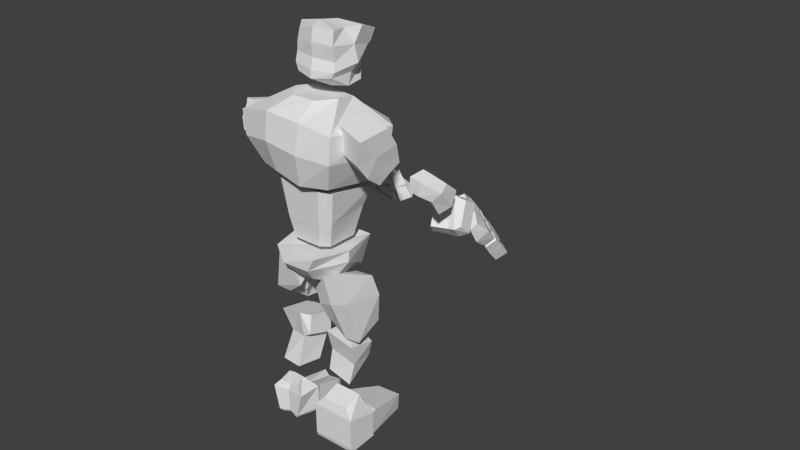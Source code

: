 # Source: Golem_Original_V4.blend  (saved by Blender 2.74.0; exported with 4.5.12 LTS)
import bpy
from mathutils import Matrix  # noqa: F401  (used for matrix-valued properties, if any)

bpy.ops.wm.read_factory_settings(use_empty=True)
scene = bpy.context.scene
scene.name = 'Scene'

# ---- collections
col_collection_1 = bpy.data.collections.new('Collection 1'); scene.collection.children.link(col_collection_1)
col_collection_2 = bpy.data.collections.new('Collection 2'); scene.collection.children.link(col_collection_2)

# ---- materials (node trees are filled in below, after node groups)
mat_pele_golem = bpy.data.materials.new('Pele-golem')
mat_pele_golem.alpha_threshold = 0.0
mat_pele_golem.use_transparent_shadow = False
mat_pele_golem.roughness = 0.5
mat_pele_golem.specular_intensity = 0.0

# ---- material node trees

# ---- world
world_world = bpy.data.worlds.new('World'); scene.world = world_world
world_world.color = (0.05088, 0.05088, 0.05088)
world_world.use_sun_shadow = False
world_world.sun_shadow_jitter_overblur = 0.0
world_world.cycles.sampling_method = 'MANUAL'
world_world.cycles.sample_map_resolution = 256

# ---- meshes
me_cube_001 = bpy.data.meshes.new('Cube.001')
me_cube_001.from_pydata([(-0.7848, -0.8321, 5.622), (-0.7696, 0.9225, 5.709), (0.6084, 0.9862, 5.438), (0.5851, -0.8811, 5.396), (0.6523, -1.258, 6.638), (-0.9387, -1.076, 6.84), (-0.8731, 1.376, 6.791), (1.059, -0.5299, 5.405), (0.7481, 1.397, 6.624), (1.116, 0.8185, 6.465), (-0.07245, -0.5104, 7.227), (-0.07245, 0.6498, 7.227), (0.6431, 0.5454, 7.108), (0.4855, -0.3822, 7.09), (-1.045, 0.5116, 7.009), (-0.9709, -0.2308, 5.592), (1.166, -0.7138, 6.505), (1.061, 0.6256, 5.431), (-0.483, 0.3083, 7.227), (0.5371, -0.07876, 7.082), (-1.044, -0.3317, 6.964), (-0.4778, -0.2307, 7.227), (1.056, -0.07233, 5.41), (0.5959, 0.2675, 7.079), (-0.9251, 0.448, 5.723), (1.08, 0.219, 5.961), (1.105, -0.07543, 5.961), (1.059, 0.2004, 5.41), (0.953, -0.07233, 5.41), (0.953, 0.219, 5.961), (0.953, -0.07543, 5.961), (0.953, 0.2004, 5.41), (-0.6531, -0.6257, 5.499), (-0.5986, 0.7644, 5.585), (0.4616, 0.7733, 5.455), (0.4438, -0.6622, 5.364), (0.8844, -0.2179, 5.418), (-0.7618, -0.1631, 5.528), (0.8769, 0.3462, 5.393), (-0.795, 0.3592, 5.547), (0.1835, 0.09526, 5.451), (0.6108, 0.8806, 5.15), (-0.5175, 0.8132, 5.425), (-0.5651, -0.7327, 5.428), (0.6294, -0.7327, 5.194), (0.3075, 0.5123, 4.095), (-0.3669, 0.5389, 4.095), (-0.404, -0.4798, 4.114), (0.3044, -0.4798, 4.099), (0.4715, -0.3061, 4.093), (0.7971, -0.4504, 5.152), (0.4737, 0.379, 4.101), (0.7861, 0.6637, 5.133), (-0.5409, 0.3674, 4.11), (-0.6967, 0.553, 5.466), (-0.5404, -0.2979, 4.107), (-0.7048, -0.4568, 5.448), (0.6367, -0.3876, 3.272), (-0.8746, -0.2531, 3.648), (-0.921, 0.3843, 3.657), (0.5772, 0.447, 3.253), (0.732, -0.5575, 3.984), (-0.8917, -0.4523, 3.984), (-0.8631, 0.6019, 3.984), (0.7303, 0.6472, 3.978), (-0.1642, -0.7708, 4.01), (-0.1543, -0.7413, 3.739), (-0.1277, 0.7879, 3.981), (-0.1653, 0.7672, 3.753), (0.0361, -0.03482, 3.882), (-0.1877, -0.0292, 3.882), (-0.1837, 0.1167, 3.882), (0.0361, 0.1164, 3.882), (-0.08795, -0.0512, 3.881), (-0.08593, 0.1287, 3.882), (0.3463, -0.2299, 3.081), (-0.6073, -0.145, 3.319), (-0.6366, 0.2572, 3.324), (0.3088, 0.2967, 3.069), (-0.1977, -0.3073, 3.155), (-0.2047, 0.4544, 3.077), (-0.07106, -1.531, 5.679), (-0.7736, -1.572, 6.337), (-0.5943, -0.9821, 6.422), (0.01501, -1.248, 5.72), (0.3259, -1.697, 6.079), (-0.1791, -1.833, 6.983), (0.03466, -1.129, 7.084), (0.4069, -1.43, 6.118), (0.1699, -1.637, 5.941), (-0.8051, -1.696, 6.853), (-0.5913, -0.9921, 6.954), (0.2535, -1.362, 5.981), (0.7666, -2.342, 4.987), (0.2378, -2.239, 5.546), (0.3294, -1.931, 5.542), (0.9275, -2.141, 5.122), (1.123, -2.492, 5.435), (0.5452, -2.323, 5.934), (0.6245, -2.052, 5.934), (1.202, -2.222, 5.435), (0.8024, -2.496, 5.689), (0.5057, -2.366, 5.359), (0.8817, -2.226, 5.689), (0.6317, -2.118, 5.351), (1.995, -2.232, 4.135), (1.455, -2.39, 4.454), (1.222, -1.781, 4.366), (1.782, -1.619, 4.076), (2.182, -2.17, 4.558), (1.681, -2.326, 4.949), (1.501, -1.7, 4.949), (2.061, -1.539, 4.659), (1.556, -1.891, 4.949), (1.345, -2.15, 4.376), (2.095, -1.73, 4.624), (1.835, -1.813, 4.07), (1.558, -1.684, 5.068), (2.118, -1.522, 4.778), (1.612, -1.874, 5.068), (2.172, -1.713, 4.778), (0.5843, 1.388, 5.9), (-0.3545, 1.388, 6.105), (-0.3703, 1.934, 6.032), (0.5684, 1.934, 5.827), (0.6688, 1.388, 6.287), (-0.2698, 1.388, 6.493), (-0.2539, 1.934, 6.565), (0.6848, 1.934, 6.36), (-0.2514, 1.692, 6.577), (-0.3703, 1.732, 6.032), (0.6729, 1.732, 6.306), (0.5802, 1.732, 5.882), (0.4514, 1.388, 6.326), (0.3704, 1.388, 5.955), (0.5357, 1.936, 6.417), (0.3527, 1.934, 5.874), (0.5402, 1.709, 6.44), (0.3527, 1.732, 5.874), (-0.2234, 1.934, 6.705), (-0.2233, 1.749, 6.705), (0.4418, 1.942, 6.525), (0.4618, 1.746, 6.554), (0.9436, 0.905, 2.85), (-0.3842, 0.7864, 2.589), (-0.3842, 1.164, 2.589), (0.5919, 1.238, 2.856), (0.6147, 0.9166, 3.306), (-0.5607, 0.2764, 2.99), (-0.5607, 0.8514, 3.716), (0.2428, 1.299, 3.569), (-0.04254, 0.4983, 3.08), (-0.05707, 0.5962, 2.563), (-0.04707, 1.059, 3.689), (-0.06963, 1.164, 2.589), (1.043, 0.8245, 2.071), (0.5976, 1.164, 2.142), (0.06791, 0.7154, 2.269), (-0.008583, 1.176, 2.299), (0.1953, 0.5433, 0.6464), (-0.4462, 0.5722, 0.746), (-0.3571, 1.12, 0.7004), (0.1953, 1.066, 0.5673), (0.7218, 0.7242, 1.701), (-0.1703, 0.7526, 1.938), (-0.1703, 1.276, 1.859), (0.6275, 1.246, 1.713), (0.5296, 0.6237, 1.121), (-0.1639, 0.6479, 1.371), (-0.0006071, 1.158, 1.263), (0.5263, 1.15, 1.026), (0.5699, 0.4818, 1.781), (-0.05687, 0.5033, 1.923), (0.4574, 0.4335, 1.292), (-0.1575, 0.4707, 1.483), (0.3556, -1.088, 2.239), (-0.3404, -1.152, 2.031), (-0.3996, -0.5122, 2.282), (0.3556, -0.3677, 2.239), (0.1551, -1.103, 3.421), (-0.7398, -0.9732, 3.807), (-0.6475, -0.2702, 3.189), (0.1551, -0.1715, 3.107), (1.176, -0.9434, -0.5979), (1.176, -0.4623, -0.5979), (1.166, -0.979, -0.1826), (-0.7328, -1.211, 0.2566), (-0.7328, -0.1944, 0.2566), (1.153, -0.3754, -0.2195), (-0.004729, -1.211, 0.07711), (-0.004729, -1.211, -0.4957), (0.01095, -0.1944, 0.1702), (-0.004729, -0.1944, -0.4957), (-0.6755, -1.031, 0.4746), (-0.6755, -0.3921, 0.4746), (-0.2425, -1.031, 0.6218), (-0.2425, -0.3921, 0.6218), (0.152, -0.2202, 0.1432), (0.1399, -1.185, 0.07143), (0.1553, -0.2275, -0.4961), (0.1553, -1.178, -0.4961), (-0.7328, -1.211, -0.4957), (-0.7328, -0.1944, -0.4957), (-0.7065, -0.1944, -0.5949), (-0.7065, -1.211, -0.5949), (0.02023, -0.1944, -0.5504), (0.02023, -1.211, -0.5504), (0.0545, -0.7654, 0.9587), (-0.5178, -1.015, 1.011), (-0.394, -0.3219, 1.046), (0.0545, -0.5006, 1.034), (0.3037, -0.9372, 1.672), (-0.4325, -1.01, 1.884), (-0.4336, -0.3268, 2.039), (0.3037, -0.336, 1.971), (0.9526, 0.6574, -0.6394), (0.9526, 1.038, -0.6394), (0.9444, 0.6311, -0.3588), (-0.5564, 0.4456, 0.03603), (-0.5972, 1.248, 0.0259), (0.9338, 1.104, -0.2926), (0.01907, 0.4525, 0.01367), (0.01907, 0.4456, -0.5586), (0.03146, 1.242, -0.1517), (0.01907, 1.249, -0.5586), (-0.5111, 0.5882, 0.2083), (-0.5111, 1.093, 0.2083), (-0.1688, 0.7756, 0.2546), (-0.1452, 1.198, 0.198), (0.143, 1.276, -0.2687), (0.1334, 0.5406, -0.05731), (0.1455, 1.223, -0.5589), (0.1455, 0.4718, -0.5589), (-0.5564, 0.5839, -0.5586), (-0.5966, 1.11, -0.5687), (-0.5356, 1.055, -0.637), (-0.5356, 0.6401, -0.637), (0.03879, 1.249, -0.6018), (0.03879, 0.4456, -0.6018), (0.3037, -0.8513, 1.293), (-0.3506, -1.013, 1.425), (-0.2892, -0.3243, 1.52), (0.3037, -0.4183, 1.481), (2.74, -2.125, 3.359), (2.147, -2.122, 4.024), (2.507, -1.343, 4.372), (3.107, -1.358, 3.686), (2.923, -2.277, 3.52), (2.279, -2.198, 4.148), (2.677, -1.559, 4.507), (3.308, -1.552, 3.87), (2.433, -2.033, 4.293), (2.548, -1.739, 4.39), (2.389, -1.641, 4.249), (2.248, -1.859, 4.122), (3.186, -1.756, 3.759), (3.028, -2.068, 3.633), (2.853, -1.881, 3.446), (3.0, -1.582, 3.588), (2.855, -2.269, 3.596), (2.68, -2.13, 3.431), (3.23, -1.538, 3.933), (3.045, -1.364, 3.762), (3.11, -1.775, 3.82), (2.979, -2.033, 3.701), (2.794, -1.859, 3.531), (2.937, -1.616, 3.651), (3.167, -1.827, 3.733), (2.992, -1.633, 3.574), (3.056, -2.01, 3.644), (2.876, -1.827, 3.477), (2.957, -2.106, 3.101), (3.334, -1.387, 3.456), (3.143, -2.28, 3.272), (3.527, -1.519, 3.612), (3.41, -1.755, 3.516), (3.241, -2.092, 3.358), (3.075, -1.875, 3.21), (3.225, -1.581, 3.345), (3.381, -1.807, 3.497), (3.203, -1.621, 3.329), (3.286, -2.0, 3.405), (3.096, -1.834, 3.23), (3.184, -2.105, 2.856), (3.57, -1.372, 3.207), (3.369, -2.279, 3.027), (3.742, -1.53, 3.368), (3.637, -1.755, 3.27), (3.468, -2.092, 3.113), (3.302, -1.874, 2.965), (3.451, -1.581, 3.099), (3.618, -1.792, 3.256), (3.429, -1.62, 3.084), (3.53, -1.959, 3.181), (3.339, -1.8, 3.003), (3.347, -1.755, 3.584), (3.161, -1.581, 3.413), (3.449, -1.514, 3.686), (3.274, -1.38, 3.514), (3.232, -1.978, 3.486), (3.039, -1.826, 3.301), (3.141, -1.621, 3.396), (3.32, -1.838, 3.57), (3.019, -1.88, 3.265), (3.171, -2.108, 3.437), (2.9, -2.106, 3.164), (3.09, -2.277, 3.34), (2.943, -2.083, 3.141), (3.286, -1.403, 3.461), (3.028, -1.916, 3.22), (3.208, -1.555, 3.389), (3.164, -1.639, 3.353), (3.08, -1.808, 3.274), (3.184, -1.555, 3.415), (3.262, -1.403, 3.487), (3.059, -1.809, 3.297), (3.143, -1.639, 3.375), (3.008, -1.916, 3.241), (2.923, -2.083, 3.163), (3.276, -2.049, 2.858), (3.59, -1.433, 3.146), (3.426, -2.19, 2.996), (3.725, -1.6, 3.27), (3.669, -1.719, 3.217), (3.505, -2.047, 3.069), (3.346, -1.924, 2.923), (3.504, -1.611, 3.066), (3.617, -1.811, 3.172), (3.485, -1.638, 3.052), (3.563, -1.909, 3.122), (3.393, -1.815, 2.966), (2.573, -2.302, 3.88), (2.786, -1.3, 4.07), (2.344, -2.151, 3.666), (2.997, -1.498, 4.265), (2.869, -1.828, 4.156), (2.71, -2.063, 4.001), (2.499, -1.864, 3.806), (2.635, -1.551, 3.928), (2.948, -1.326, 3.797), (2.902, -1.39, 4.046), (2.809, -1.145, 4.157), (2.839, -1.054, 3.871), (3.196, -1.207, 3.896), (3.142, -1.322, 4.142), (3.007, -1.08, 4.201), (3.081, -0.9793, 3.942), (3.066, -1.117, 3.456), (2.922, -0.9671, 3.518), (3.231, -1.079, 3.523), (3.174, -0.8774, 3.584), (2.96, -1.27, 3.725), (2.865, -1.03, 3.792), (3.102, -0.9887, 3.857), (3.19, -1.168, 3.81), (2.927, -1.259, 3.799), (2.861, -1.092, 3.846), (2.939, -1.233, 3.75), (2.877, -1.076, 3.794), (0.7913, -0.3106, 7.342), (-0.08103, -0.3367, 7.586), (-0.09892, 0.5335, 7.568), (0.7716, 0.3462, 7.389), (0.6791, -0.4786, 8.514), (-0.0788, -0.4291, 8.558), (0.04926, 0.6069, 8.376), (0.4215, 0.5756, 8.434), (0.9456, -0.3677, 8.033), (-0.1449, -0.4516, 8.269), (-0.006789, 0.6156, 8.154), (0.7727, 0.5032, 7.971), (-0.05234, -0.4141, 7.922), (-0.03566, 0.6026, 7.957), (0.7922, 0.4529, 7.878), (0.9341, -0.3154, 7.904), (1.086, -0.4425, 8.355), (0.8283, 0.6116, 8.274), (1.066, -0.3404, 8.069), (0.8768, 0.5176, 8.048), (0.8582, -0.2037, 8.005), (0.7479, 0.3519, 7.965), (0.7604, 0.3198, 7.906), (0.8509, -0.1703, 7.923), (0.8968, -0.1326, 7.51), (0.8877, 0.2702, 7.493), (0.8902, 0.3123, 7.702), (0.9774, -0.1157, 7.777), (-0.1791, 0.08182, 8.259), (0.9133, 0.06517, 8.015), (0.8226, 0.006865, 7.271), (0.5525, 0.0427, 8.566), (-0.1957, 0.101, 7.519), (-0.1078, 0.08988, 8.558), (0.969, -0.1005, 7.639), (0.9133, 0.284, 7.636), (0.9174, -0.2221, 7.615), (0.8464, 0.3708, 7.622), (-0.08754, 0.6077, 7.738), (-0.1003, -0.4262, 7.721), (0.3937, 0.6506, 7.611), (0.417, -0.404, 7.618), (0.4449, -0.5667, 7.827), (0.3797, 0.6821, 7.86), (0.4072, -0.5065, 8.197), (0.3862, 0.6549, 8.09), (0.3835, 0.5246, 7.347), (0.2091, 0.6931, 8.501), (0.3782, -0.3552, 7.324), (0.2949, -0.3519, 8.51), (2.978, -1.674, 3.599), (2.88, -1.839, 3.516), (3.024, -1.983, 3.65), (3.119, -1.817, 3.739), (2.761, -2.107, 3.405), (2.985, -2.08, 3.611), (2.843, -1.931, 3.463), (2.906, -2.227, 3.535), (2.872, -2.223, 3.573), (2.731, -2.11, 3.441), (2.969, -2.038, 3.658), (2.822, -1.896, 3.519), (3.094, -1.795, 3.774), (2.989, -1.997, 3.678), (2.839, -1.854, 3.539), (2.952, -1.662, 3.635), (2.978, -2.002, 3.646), (2.858, -1.885, 3.532), (3.248, -1.571, 3.843), (3.163, -1.705, 3.765), (3.021, -1.571, 3.633), (3.094, -1.423, 3.702), (3.063, -1.427, 3.74), (3.209, -1.564, 3.875), (3.116, -1.744, 3.787), (2.98, -1.618, 3.656), (3.1, -1.76, 3.754), (2.989, -1.655, 3.646), (1.974, -2.338, 4.787), (1.717, -2.416, 4.215), (1.786, -1.554, 4.85), (1.438, -1.655, 4.123), (1.842, -1.793, 4.829), (1.548, -2.006, 4.126), (1.857, -1.534, 4.999), (1.925, -1.771, 4.999), (1.022, -2.474, 5.113), (0.2834, -2.292, 5.819), (0.3974, -1.907, 5.817), (1.182, -2.16, 5.203), (0.7707, -2.147, 5.526), (0.6337, -2.493, 5.531), (0.1063, -1.815, 6.559), (-0.4622, -1.57, 5.958), (0.2753, -1.258, 6.638), (-0.3101, -1.069, 6.03), (-0.1716, -1.141, 6.485), (-0.3421, -1.702, 6.405), (0.6465, -1.177, 6.02), (0.7117, 1.297, 6.035), (-0.9291, 1.251, 6.275), (-1.108, 0.518, 6.402), (-1.133, -0.3147, 6.306), (1.152, -0.08781, 5.658), (-0.9733, -1.051, 6.254), (1.14, 0.2225, 5.658), (1.16, 0.783, 5.945), (1.187, -0.6874, 5.952), (1.012, -0.08781, 5.658), (1.012, 0.2225, 5.658), (0.6689, 1.358, 6.084), (-0.3687, 1.358, 6.311), (-0.3687, 1.961, 6.311), (0.6689, 1.961, 6.084), (0.6689, 1.738, 6.084), (-0.3673, 1.716, 6.317), (0.4673, 1.962, 6.142), (0.4305, 1.358, 6.136), (0.306, -1.163, 2.92), (-0.6354, -1.108, 3.073), (-0.6037, -0.3219, 2.788), (0.306, -0.1843, 2.712), (1.115, 2.118, 5.071), (0.5655, 2.118, 5.577), (0.5761, 1.81, 5.555), (1.208, 1.884, 5.192), (1.456, 2.142, 5.526), (0.8487, 2.096, 5.968), (0.8567, 1.825, 5.951), (1.464, 1.871, 5.509), (1.144, 2.209, 5.757), (0.8564, 2.182, 5.418), (1.152, 1.938, 5.74), (0.9137, 1.921, 5.397), (2.28, 1.765, 4.297), (1.798, 2.025, 4.592), (1.438, 1.523, 4.452), (1.936, 1.253, 4.185), (2.414, 1.636, 4.705), (1.963, 1.88, 5.071), (1.643, 1.344, 5.017), (2.142, 1.074, 4.749), (1.741, 1.507, 5.033), (1.642, 1.835, 4.494), (2.223, 1.245, 4.732), (2.033, 1.421, 4.196), (1.685, 1.307, 5.132), (2.184, 1.037, 4.864), (1.783, 1.47, 5.148), (2.281, 1.2, 4.881), (2.992, 1.531, 3.575), (2.401, 1.634, 4.188), (2.526, 0.7996, 4.478), (3.127, 0.708, 3.846), (3.19, 1.617, 3.748), (2.535, 1.663, 4.318), (2.728, 0.9499, 4.63), (3.35, 0.827, 4.045), (2.63, 1.463, 4.451), (2.659, 1.156, 4.527), (2.496, 1.113, 4.378), (2.425, 1.358, 4.267), (3.293, 1.053, 3.949), (3.23, 1.39, 3.845), (3.032, 1.271, 3.645), (3.089, 0.9482, 3.764), (3.12, 1.621, 3.818), (2.934, 1.546, 3.642), (3.271, 0.8294, 4.102), (3.067, 0.7242, 3.917), (3.224, 1.086, 4.006), (3.172, 1.365, 3.906), (2.967, 1.26, 3.722), (3.035, 0.9916, 3.825), (3.295, 1.126, 3.929), (3.094, 0.9991, 3.755), (3.241, 1.329, 3.853), (3.039, 1.213, 3.671), (3.205, 1.476, 3.336), (3.359, 0.693, 3.637), (3.409, 1.581, 3.52), (3.562, 0.7589, 3.805), (3.516, 1.013, 3.725), (3.45, 1.377, 3.593), (3.252, 1.225, 3.427), (3.311, 0.9075, 3.54), (3.502, 1.069, 3.71), (3.301, 0.9508, 3.528), (3.467, 1.278, 3.632), (3.26, 1.181, 3.445), (3.43, 1.434, 3.11), (3.589, 0.6363, 3.407), (3.634, 1.54, 3.294), (3.778, 0.7307, 3.58), (3.741, 0.9715, 3.499), (3.675, 1.336, 3.367), (3.477, 1.184, 3.201), (3.536, 0.8663, 3.314), (3.733, 1.011, 3.487), (3.526, 0.9097, 3.302), (3.697, 1.193, 3.424), (3.49, 1.103, 3.234), (3.453, 1.024, 3.788), (3.248, 0.9189, 3.604), (3.483, 0.7684, 3.872), (3.298, 0.6978, 3.69), (3.406, 1.265, 3.706), (3.2, 1.184, 3.509), (3.24, 0.9621, 3.59), (3.449, 1.108, 3.78), (3.198, 1.241, 3.478), (3.384, 1.404, 3.666), (3.147, 1.486, 3.393), (3.355, 1.587, 3.582), (3.183, 1.455, 3.372), (3.318, 0.7197, 3.641), (3.217, 1.274, 3.438), (3.287, 0.8847, 3.581), (3.269, 0.9755, 3.55), (3.236, 1.158, 3.484), (3.263, 0.8891, 3.604), (3.294, 0.724, 3.665), (3.215, 1.162, 3.505), (3.248, 0.9794, 3.571), (3.197, 1.278, 3.458), (3.163, 1.459, 3.391), (3.501, 1.359, 3.111), (3.626, 0.692, 3.354), (3.667, 1.444, 3.26), (3.785, 0.8064, 3.491), (3.765, 0.9339, 3.447), (3.701, 1.288, 3.323), (3.532, 1.221, 3.167), (3.595, 0.8831, 3.287), (3.742, 1.035, 3.409), (3.584, 0.9137, 3.275), (3.718, 1.142, 3.366), (3.547, 1.107, 3.202), (2.849, 1.704, 4.081), (2.792, 0.7096, 4.197), (2.612, 1.633, 3.855), (3.025, 0.8296, 4.407), (2.993, 1.174, 4.322), (2.912, 1.441, 4.185), (2.679, 1.321, 3.974), (2.721, 0.9886, 4.073), (2.966, 0.7111, 3.944), (2.771, 0.555, 4.269), (2.794, 0.4804, 3.99), (3.162, 0.5328, 4.04), (3.124, 0.638, 4.282), (2.937, 0.4428, 4.315), (2.996, 0.3472, 4.062), (3.044, 0.5084, 3.606), (2.87, 0.4015, 3.648), (3.184, 0.4287, 3.674), (3.079, 0.2518, 3.715), (2.967, 0.66, 3.871), (2.817, 0.4564, 3.913), (3.023, 0.3559, 3.982), (3.151, 0.5036, 3.954), (2.929, 0.6536, 3.94), (2.824, 0.5122, 3.969), (2.937, 0.6296, 3.891), (2.839, 0.4964, 3.919), (3.09, 1.039, 3.781), (3.044, 1.221, 3.71), (3.205, 1.311, 3.855), (3.247, 1.128, 3.931), (3.004, 1.506, 3.619), (3.194, 1.413, 3.823), (3.034, 1.319, 3.665), (3.161, 1.574, 3.758), (3.126, 1.576, 3.793), (2.975, 1.514, 3.652), (3.166, 1.375, 3.865), (3.003, 1.289, 3.714), (3.216, 1.112, 3.963), (3.174, 1.331, 3.882), (3.007, 1.244, 3.732), (3.061, 1.032, 3.814), (3.166, 1.34, 3.85), (3.033, 1.269, 3.728), (3.301, 0.8616, 4.018), (3.259, 1.011, 3.95), (3.102, 0.9308, 3.807), (3.13, 0.7711, 3.866), (3.1, 0.7792, 3.901), (3.261, 0.8629, 4.047), (3.223, 1.058, 3.973), (3.074, 0.9832, 3.831), (3.214, 1.079, 3.941), (3.092, 1.015, 3.825), (2.248, 1.829, 4.929), (2.061, 2.001, 4.376), (1.879, 1.144, 4.923), (1.622, 1.368, 4.219), (1.99, 1.353, 4.922), (1.81, 1.667, 4.252), (1.931, 1.098, 5.066), (2.067, 1.27, 5.037), (1.377, 2.17, 5.212), (0.6048, 2.14, 5.845), (0.6894, 1.671, 5.613), (1.444, 1.833, 5.282), (1.043, 1.736, 5.374), (0.9961, 2.257, 5.599), (2.171, 1.883, 4.336), (2.01, 1.109, 4.836), (2.106, 1.299, 4.827), (1.921, 1.544, 4.224), (2.057, 1.068, 4.965), (2.167, 1.251, 4.984), (2.331, 1.732, 4.817), (1.779, 1.311, 4.202), (2.418, 1.73, 4.481), (1.864, 2.029, 4.873), (1.461, 1.413, 4.758), (2.052, 1.092, 4.441), (2.158, 1.294, 4.437), (1.64, 1.694, 4.793), (1.71, 1.202, 4.564), (2.19, 1.984, 4.661), (2.304, 1.857, 4.571), (1.881, 1.147, 4.502), (0.8783, 1.672, 5.811), (1.131, 1.769, 5.63), (0.7081, 1.622, 5.717), (1.055, 1.744, 5.515), (2.984, 0.6664, 4.213), (0.4594, 0.7006, 4.722), (-0.4485, 0.6714, 4.64), (0.4717, -0.6013, 4.771), (-0.482, -0.6109, 4.664), (0.638, -0.3717, 4.784), (0.6278, 0.5275, 4.761), (-0.6248, 0.454, 4.629), (-0.6194, -0.3837, 4.634), (0.918, 0.06636, 7.885), (-0.1419, 0.09613, 7.942), (1.028, 0.08483, 8.38), (1.044, 0.08952, 8.081), (0.8478, 0.07257, 7.995), (0.8508, 0.07333, 7.912), (0.952, 0.06639, 7.43), (1.001, 0.1009, 7.708), (0.3545, 0.08497, 7.236), (-0.2003, 0.09206, 7.697), (0.2039, 0.1853, 8.604), (1.009, 0.09326, 7.589), (1.342, -2.296, 4.401), (2.198, -1.926, 4.605), (1.595, -2.109, 5.02), (1.938, -2.009, 4.039), (1.61, -2.228, 4.117), (1.93, -2.059, 4.856), (-0.7857, -0.6084, 3.612), (-0.4078, -0.8539, 2.046), (0.2052, -0.6268, 3.339), (0.4394, -0.7324, 2.142), (0.3814, -0.6687, 2.816), (-0.6992, -0.7172, 2.949), (-0.5151, 0.8827, -0.006206), (0.8328, 0.8888, -0.3201), (0.8452, 0.8673, -0.6014), (0.02186, 0.8829, -0.1009), (0.01588, 0.8834, -0.5296), (-0.4551, 0.866, 0.1518), (-0.151, 1.028, 0.2409), (0.1221, 0.9348, -0.1862), (-0.5147, 0.8722, -0.5345), (-0.4769, 0.8686, -0.5992), (0.03341, 0.8834, -0.568), (0.1282, 0.8814, -0.5298)], [], [(15, 24, 39, 37), (8, 6, 11, 12), (5, 4, 13, 10), (457, 463, 0, 3), (23, 12, 11, 18), (9, 16, 26, 25), (460, 461, 20, 14), (13, 19, 21, 10), (459, 458, 2, 1), (18, 21, 19, 23), (460, 459, 1, 24), (465, 9, 25, 464), (466, 7, 22, 462), (20, 5, 10, 21), (6, 14, 18, 11), (463, 461, 15, 0), (21, 18, 14, 20), (4, 16, 19, 13), (25, 26, 30, 29), (466, 457, 3, 7), (7, 3, 35, 36), (23, 19, 16, 9), (9, 8, 12, 23), (458, 465, 17, 2), (467, 468, 29, 30), (464, 25, 29, 468), (462, 22, 28, 467), (24, 1, 33, 39), (3, 0, 32, 35), (2, 17, 38, 34), (1, 2, 34, 33), (0, 15, 37, 32), (17, 27, 31, 38), (7, 36, 28, 22), (32, 37, 40, 35), (31, 28, 40, 38), (691, 692, 47, 48), (690, 689, 45, 46), (33, 34, 38, 40), (39, 33, 40, 37), (36, 35, 40, 28), (695, 690, 46, 53), (693, 691, 48, 49), (694, 693, 49, 51), (689, 694, 51, 45), (696, 695, 53, 55), (692, 696, 55, 47), (65, 62, 58, 66), (62, 63, 59, 58), (67, 64, 60, 68), (64, 61, 57, 60), (66, 58, 76, 79), (68, 60, 78, 80), (63, 67, 68, 59), (61, 65, 66, 57), (67, 63, 71, 74), (65, 61, 69, 73), (61, 64, 72, 69), (64, 67, 74, 72), (63, 62, 70, 71), (62, 65, 73, 70), (79, 76, 77, 80), (75, 79, 80, 78), (60, 57, 75, 78), (59, 68, 80, 77), (58, 59, 77, 76), (57, 66, 79, 75), (456, 90, 82, 452), (90, 91, 83, 82), (455, 92, 84, 454), (92, 89, 81, 84), (452, 82, 83, 454), (453, 87, 86, 451), (88, 85, 89, 92), (453, 88, 92, 455), (86, 87, 91, 90), (451, 86, 90, 456), (450, 446, 94, 102), (446, 447, 95, 94), (449, 448, 96, 104), (448, 445, 93, 96), (102, 94, 95, 104), (103, 99, 98, 101), (100, 103, 101, 97), (93, 102, 104, 96), (447, 449, 104, 95), (445, 450, 102, 93), (437, 110, 106, 438), (113, 111, 107, 114), (439, 112, 108, 440), (710, 109, 105, 712), (442, 114, 107, 440), (714, 711, 110, 437), (441, 115, 120, 444), (713, 709, 114, 442), (112, 115, 116, 108), (711, 113, 114, 709), (443, 117, 119, 444), (115, 112, 118, 120), (439, 111, 117, 443), (111, 113, 119, 117), (476, 470, 122, 134), (474, 471, 123, 130), (475, 472, 124, 136), (138, 130, 123, 136), (137, 129, 126, 133), (137, 135, 141, 142), (134, 122, 130, 138), (472, 473, 132, 124), (470, 474, 130, 122), (121, 134, 138, 132), (128, 135, 137, 131), (131, 137, 133, 125), (132, 138, 136, 124), (471, 475, 136, 123), (469, 476, 134, 121), (141, 139, 140, 142), (129, 137, 142, 140), (135, 127, 139, 141), (127, 129, 140, 139), (469, 473, 131, 125), (151, 148, 144, 152), (148, 149, 145, 144), (153, 150, 146, 154), (150, 147, 143, 146), (152, 144, 145, 154), (153, 149, 148, 151), (150, 153, 151, 147), (152, 154, 158, 157), (149, 153, 154, 145), (147, 151, 152, 143), (155, 157, 158, 156), (154, 146, 156, 158), (146, 143, 155, 156), (143, 152, 157, 155), (167, 168, 160, 159), (168, 169, 161, 160), (169, 170, 162, 161), (170, 167, 159, 162), (159, 160, 161, 162), (166, 165, 164, 163), (166, 163, 167, 170), (165, 166, 170, 169), (164, 165, 169, 168), (168, 167, 173, 174), (171, 172, 174, 173), (164, 168, 174, 172), (163, 164, 172, 171), (167, 163, 171, 173), (477, 478, 176, 175), (720, 479, 177, 716), (479, 480, 178, 177), (719, 477, 175, 718), (718, 716, 177, 178), (717, 715, 180, 179), (197, 188, 184, 199), (188, 185, 183, 184), (189, 191, 196, 195), (197, 191, 189, 198), (196, 194, 193, 195), (191, 187, 194, 196), (187, 186, 193, 194), (186, 189, 195, 193), (188, 197, 198, 185), (191, 197, 199, 192), (192, 190, 206, 205), (201, 202, 203, 204), (202, 192, 205, 203), (206, 204, 203, 205), (189, 186, 201, 190), (186, 187, 202, 201), (190, 201, 204, 206), (187, 191, 192, 202), (198, 189, 190, 200), (185, 198, 200, 183), (183, 200, 199, 184), (200, 190, 192, 199), (239, 240, 208, 207), (240, 241, 209, 208), (241, 242, 210, 209), (242, 239, 207, 210), (207, 208, 209, 210), (214, 213, 212, 211), (229, 220, 216, 231), (722, 217, 215, 723), (724, 223, 228, 727), (728, 724, 221, 230), (727, 726, 225, 227), (223, 219, 226, 228), (721, 218, 225, 726), (218, 221, 227, 225), (722, 728, 230, 217), (223, 229, 231, 224), (725, 222, 238, 731), (729, 234, 235, 730), (234, 224, 237, 235), (731, 730, 235, 237), (221, 218, 233, 222), (721, 219, 234, 729), (222, 233, 236, 238), (219, 223, 224, 234), (230, 221, 222, 232), (217, 230, 232, 215), (723, 732, 231, 216), (732, 725, 224, 231), (214, 211, 239, 242), (213, 214, 242, 241), (212, 213, 241, 240), (211, 212, 240, 239), (331, 248, 244, 333), (252, 249, 245, 253), (427, 250, 246, 430), (303, 304, 276, 277), (338, 253, 245, 332), (336, 251, 248, 331), (334, 249, 252, 335), (335, 252, 251, 336), (333, 244, 254, 337), (337, 254, 253, 338), (301, 302, 279, 280), (299, 300, 282, 281), (248, 251, 254, 244), (251, 252, 253, 254), (423, 265, 266, 424), (418, 260, 265, 420), (421, 263, 264, 422), (432, 261, 263, 433), (419, 264, 259, 417), (434, 266, 262, 431), (334, 261, 262, 332), (417, 259, 260, 418), (409, 410, 411, 412), (434, 431, 432, 433), (420, 426, 425, 419), (258, 255, 428, 429), (423, 422, 425, 426), (423, 424, 421, 422), (277, 276, 288, 289), (280, 279, 291, 292), (281, 282, 294, 293), (295, 296, 278, 275), (303, 277, 309, 317), (271, 305, 318, 307), (302, 299, 281, 279), (297, 295, 275, 274), (305, 303, 317, 318), (304, 306, 273, 276), (298, 297, 274, 272), (306, 305, 271, 273), (289, 288, 324, 325), (292, 291, 327, 328), (293, 294, 330, 329), (275, 278, 290, 287), (282, 280, 292, 294), (271, 277, 289, 283), (279, 281, 293, 291), (274, 275, 287, 286), (278, 272, 284, 290), (276, 273, 285, 288), (272, 274, 286, 284), (273, 271, 283, 285), (246, 250, 297, 298), (258, 246, 298, 296), (250, 255, 295, 297), (255, 258, 296, 295), (267, 269, 299, 302), (270, 268, 301, 300), (269, 270, 300, 299), (268, 267, 302, 301), (247, 243, 305, 306), (256, 247, 306, 304), (243, 257, 303, 305), (257, 256, 304, 303), (315, 316, 311, 312), (318, 317, 309, 307), (313, 314, 308, 310), (300, 301, 316, 315), (301, 280, 311, 316), (296, 298, 314, 313), (298, 272, 308, 314), (278, 296, 313, 310), (282, 300, 315, 312), (280, 282, 312, 311), (277, 271, 307, 309), (272, 278, 310, 308), (324, 321, 319, 325), (322, 323, 326, 320), (327, 329, 330, 328), (287, 290, 326, 323), (294, 292, 328, 330), (283, 289, 325, 319), (291, 293, 329, 327), (286, 287, 323, 322), (290, 284, 320, 326), (288, 285, 321, 324), (284, 286, 322, 320), (285, 283, 319, 321), (249, 334, 332, 245), (265, 337, 338, 266), (260, 333, 337, 265), (263, 335, 336, 264), (261, 334, 335, 263), (264, 336, 331, 259), (266, 338, 332, 262), (259, 331, 333, 260), (343, 344, 340, 339), (344, 345, 341, 340), (345, 346, 342, 341), (351, 352, 348, 347), (339, 340, 341, 342), (346, 345, 344, 343), (350, 349, 347, 348), (353, 354, 349, 350), (352, 353, 350, 348), (354, 351, 347, 349), (343, 339, 351, 354), (342, 346, 353, 352), (346, 343, 354, 353), (352, 351, 357, 358), (355, 356, 358, 357), (342, 352, 358, 356), (351, 339, 355, 357), (339, 342, 356, 355), (400, 398, 360, 407), (706, 397, 361, 391), (399, 396, 362, 405), (697, 374, 386, 704), (705, 391, 361, 405), (707, 392, 364, 408), (388, 370, 378, 700), (406, 366, 370, 404), (392, 365, 369, 387), (408, 364, 368, 403), (697, 373, 381, 702), (404, 370, 373, 402), (387, 369, 372, 698), (403, 368, 371, 401), (699, 375, 377, 700), (370, 366, 376, 378), (390, 363, 375, 699), (363, 367, 377, 375), (701, 379, 382, 702), (373, 370, 380, 381), (388, 367, 379, 701), (367, 374, 382, 379), (359, 389, 703, 383), (395, 359, 383, 393), (389, 362, 384, 703), (396, 373, 385, 394), (371, 698, 706, 398), (393, 708, 704, 386), (394, 708, 703, 384), (359, 407, 705, 389), (372, 402, 399, 397), (401, 371, 398, 400), (395, 400, 407, 359), (374, 401, 400, 395), (367, 403, 401, 374), (698, 372, 397, 706), (402, 373, 396, 399), (369, 404, 402, 372), (365, 406, 404, 369), (366, 406, 707, 390), (363, 408, 403, 367), (708, 394, 385, 704), (708, 393, 383, 703), (362, 396, 394, 384), (374, 395, 393, 386), (389, 705, 405, 362), (397, 399, 405, 361), (390, 707, 408, 363), (267, 412, 411, 269), (434, 433, 435, 436), (436, 435, 421, 424), (420, 419, 417, 418), (415, 413, 416, 414), (267, 268, 409, 412), (269, 411, 410, 270), (243, 413, 415, 257), (256, 414, 416, 247), (247, 416, 413, 243), (257, 415, 414, 256), (422, 264, 419, 425), (423, 426, 420, 265), (270, 410, 409, 268), (429, 428, 427, 430), (250, 427, 428, 255), (258, 429, 430, 246), (261, 432, 431, 262), (421, 435, 433, 263), (424, 266, 434, 436), (112, 439, 443, 118), (118, 443, 444, 120), (712, 713, 442, 116), (113, 441, 444, 119), (710, 714, 437, 109), (116, 442, 440, 108), (111, 439, 440, 107), (109, 437, 438, 105), (97, 101, 450, 445), (99, 103, 449, 447), (100, 97, 445, 448), (103, 100, 448, 449), (98, 99, 447, 446), (101, 98, 446, 450), (85, 451, 456, 89), (87, 453, 455, 91), (88, 453, 451, 85), (81, 452, 454, 84), (91, 455, 454, 83), (89, 456, 452, 81), (26, 462, 467, 30), (27, 464, 468, 31), (28, 31, 468, 467), (8, 9, 465, 458), (16, 4, 457, 466), (5, 20, 461, 463), (16, 466, 462, 26), (17, 465, 464, 27), (14, 6, 459, 460), (6, 8, 458, 459), (24, 15, 461, 460), (4, 5, 463, 457), (121, 132, 473, 469), (125, 133, 476, 469), (127, 135, 475, 471), (126, 129, 474, 470), (128, 131, 473, 472), (135, 128, 472, 475), (129, 127, 471, 474), (133, 126, 470, 476), (717, 179, 477, 719), (181, 182, 480, 479), (715, 181, 479, 720), (179, 180, 478, 477), (665, 490, 482, 661), (661, 482, 483, 662), (664, 492, 484, 663), (663, 484, 481, 660), (490, 492, 483, 482), (491, 489, 486, 487), (488, 485, 489, 491), (481, 484, 492, 490), (662, 483, 492, 664), (660, 481, 490, 665), (681, 653, 494, 675), (679, 502, 495, 676), (683, 673, 496, 677), (678, 504, 493, 674), (657, 655, 495, 502), (656, 652, 498, 501), (668, 671, 508, 503), (653, 657, 502, 494), (677, 496, 504, 678), (675, 494, 502, 679), (658, 659, 507, 505), (503, 508, 506, 500), (654, 658, 505, 499), (499, 505, 507, 501), (597, 599, 510, 514), (518, 519, 511, 515), (642, 645, 512, 516), (569, 543, 542, 570), (604, 598, 511, 519), (602, 597, 514, 517), (600, 601, 518, 515), (601, 602, 517, 518), (599, 603, 520, 510), (603, 604, 519, 520), (567, 546, 545, 568), (565, 547, 548, 566), (514, 510, 520, 517), (517, 520, 519, 518), (638, 639, 532, 531), (633, 635, 531, 526), (636, 637, 530, 529), (647, 648, 529, 527), (634, 632, 525, 530), (649, 646, 528, 532), (600, 598, 528, 527), (632, 633, 526, 525), (624, 627, 626, 625), (649, 648, 647, 646), (635, 634, 640, 641), (524, 644, 643, 521), (638, 641, 640, 637), (638, 637, 636, 639), (543, 555, 554, 542), (546, 558, 557, 545), (547, 559, 560, 548), (561, 541, 544, 562), (569, 583, 575, 543), (537, 573, 584, 571), (568, 545, 547, 565), (563, 540, 541, 561), (571, 584, 583, 569), (570, 542, 539, 572), (564, 538, 540, 563), (572, 539, 537, 571), (555, 591, 590, 554), (558, 594, 593, 557), (559, 595, 596, 560), (541, 553, 556, 544), (548, 560, 558, 546), (537, 549, 555, 543), (545, 557, 559, 547), (540, 552, 553, 541), (544, 556, 550, 538), (542, 554, 551, 539), (538, 550, 552, 540), (539, 551, 549, 537), (512, 564, 563, 516), (524, 562, 564, 512), (516, 563, 561, 521), (521, 561, 562, 524), (533, 568, 565, 535), (536, 566, 567, 534), (535, 565, 566, 536), (534, 567, 568, 533), (513, 572, 571, 509), (522, 570, 572, 513), (509, 571, 569, 523), (523, 569, 570, 522), (581, 578, 577, 582), (584, 573, 575, 583), (579, 576, 574, 580), (566, 581, 582, 567), (567, 582, 577, 546), (562, 579, 580, 564), (564, 580, 574, 538), (544, 576, 579, 562), (548, 578, 581, 566), (546, 577, 578, 548), (543, 575, 573, 537), (538, 574, 576, 544), (590, 591, 585, 587), (588, 586, 592, 589), (593, 594, 596, 595), (553, 589, 592, 556), (560, 596, 594, 558), (549, 585, 591, 555), (557, 593, 595, 559), (552, 588, 589, 553), (556, 592, 586, 550), (554, 590, 587, 551), (550, 586, 588, 552), (551, 587, 585, 549), (515, 511, 598, 600), (531, 532, 604, 603), (526, 531, 603, 599), (529, 530, 602, 601), (527, 529, 601, 600), (530, 525, 597, 602), (532, 528, 598, 604), (525, 526, 599, 597), (610, 606, 607, 611), (616, 612, 613, 617), (611, 608, 609, 610), (615, 613, 612, 614), (618, 615, 614, 619), (617, 613, 615, 618), (619, 614, 612, 616), (608, 619, 616, 605), (607, 617, 618, 611), (611, 618, 619, 608), (617, 623, 622, 616), (620, 622, 623, 621), (607, 621, 623, 617), (616, 622, 620, 605), (605, 620, 621, 607), (533, 535, 626, 627), (649, 651, 650, 648), (651, 639, 636, 650), (635, 633, 632, 634), (630, 629, 631, 628), (533, 627, 624, 534), (535, 536, 625, 626), (509, 523, 630, 628), (522, 513, 631, 629), (513, 509, 628, 631), (523, 522, 629, 630), (637, 640, 634, 530), (638, 531, 635, 641), (536, 534, 624, 625), (644, 645, 642, 643), (516, 521, 643, 642), (524, 512, 645, 644), (527, 528, 646, 647), (636, 529, 648, 650), (639, 651, 649, 532), (667, 670, 658, 654), (670, 671, 659, 658), (666, 669, 657, 653), (501, 507, 659, 656), (668, 672, 652, 656), (669, 673, 655, 657), (676, 495, 655, 680), (682, 666, 653, 681), (485, 660, 665, 489), (684, 686, 687, 685), (488, 663, 660, 485), (491, 664, 663, 488), (486, 661, 662, 487), (489, 665, 661, 486), (674, 493, 666, 682), (504, 496, 673, 669), (503, 497, 672, 668), (493, 504, 669, 666), (506, 508, 671, 670), (500, 506, 670, 667), (656, 659, 671, 668), (680, 655, 673, 683), (654, 680, 683, 667), (497, 674, 682, 672), (672, 682, 681, 652), (499, 676, 680, 654), (498, 675, 679, 501), (500, 677, 678, 503), (503, 678, 674, 497), (667, 683, 677, 500), (501, 679, 676, 499), (652, 681, 675, 498), (685, 491, 487, 684), (684, 487, 662, 686), (687, 664, 491, 685), (686, 662, 664, 687), (606, 688, 605, 607), (605, 688, 609, 608), (609, 688, 606, 610), (50, 52, 41, 42, 54, 56, 43, 44), (51, 49, 48, 47, 55, 53, 46, 45), (73, 69, 72, 74, 71, 70), (43, 56, 696, 692), (56, 54, 695, 696), (41, 52, 694, 689), (52, 50, 693, 694), (50, 44, 691, 693), (54, 42, 690, 695), (42, 41, 689, 690), (44, 43, 692, 691), (370, 388, 701, 380), (380, 701, 702, 381), (366, 390, 699, 376), (376, 699, 700, 378), (368, 387, 698, 371), (374, 697, 702, 382), (364, 392, 387, 368), (367, 388, 700, 377), (406, 365, 392, 707), (407, 360, 391, 705), (373, 697, 704, 385), (398, 706, 391, 360), (115, 441, 714, 710), (105, 438, 713, 712), (110, 711, 709, 106), (438, 106, 709, 713), (441, 113, 711, 714), (115, 710, 712, 116), (180, 715, 720, 478), (182, 717, 719, 480), (182, 181, 715, 717), (175, 176, 716, 718), (480, 719, 718, 178), (478, 720, 716, 176), (232, 222, 725, 732), (215, 232, 732, 723), (218, 721, 729, 233), (238, 236, 730, 731), (233, 729, 730, 236), (224, 725, 731, 237), (220, 229, 728, 722), (219, 721, 726, 226), (228, 226, 726, 727), (229, 223, 724, 728), (221, 724, 727, 227), (220, 722, 723, 216)])
me_cube_001.materials.append(mat_pele_golem)
me_cube_001.use_remesh_preserve_volume = False
me_cube_001.use_remesh_preserve_attributes = False
me_cube_001.use_mirror_x = True
me_cube_001.update()
arm_armature = bpy.data.armatures.new('Armature')  # bones are not reproduced

# ---- objects
ob_golem = bpy.data.objects.new('golem', me_cube_001)
ob_armature = bpy.data.objects.new('Armature', arm_armature)

# ---- transforms, parenting, visibility, modifiers, constraints
ob_golem.parent = ob_armature
ob_golem.matrix_parent_inverse = Matrix(((-1.0, -2.385e-08, 0.0, -0.02202), (2.385e-08, -1.0, 0.0, 0.007146), (0.0, 0.0, 1.0, -0.2674), (0.0, 0.0, 0.0, 1.0)))
ob_golem.location = (0.0, -9.313e-10, 0.1489)
ob_golem.rotation_euler = (0.0, 0.0, 1.571)
ob_golem.scale = (0.252, 0.252, 0.252)
ob_golem.lineart.crease_threshold = 0.0
ob_golem.use_mesh_mirror_x = True
_vg = ob_golem.vertex_groups.new(name='Pelvis')
_vg.add([57, 58, 59, 60, 61, 62, 63, 64, 65, 66, 67, 68, 69, 70, 71, 72, 73, 74, 75, 76, 77, 78, 79, 80], 1.0, 'REPLACE')
_vg = ob_golem.vertex_groups.new(name='Spine')
_vg.add([41, 42, 43, 44, 45, 46, 47, 48, 49, 50, 51, 52, 53, 54, 55, 56, 689, 690, 691, 692, 693, 694, 695, 696], 1.0, 'REPLACE')
_vg = ob_golem.vertex_groups.new(name='Chest')
_vg.add([0, 1, 2, 3, 4, 5, 6, 7, 8, 9, 10, 11, 12, 13, 14, 15, 16, 17, 18, 19, 20, 21, 22, 23, 24, 25, 26, 27, 28, 29, 30, 31, 32, 33, 34, 35, 36, 37, 38, 39, 40, 457, 458, 459, 460, 461, 462, 463, 464, 465, 466, 467, 468], 1.0, 'REPLACE')
_vg = ob_golem.vertex_groups.new(name='Head')
_vg.add([359, 360, 361, 362, 363, 364, 365, 366, 367, 368, 369, 370, 371, 372, 373, 374, 375, 376, 377, 378, 379, 380, 381, 382, 383, 384, 385, 386, 387, 388, 389, 390, 391, 392, 393, 394, 395, 396, 397, 398, 399, 400, 401, 402, 403, 404, 405, 406, 407, 408, 697, 698, 699, 700, 701, 702, 703, 704, 705, 706, 707, 708], 1.0, 'REPLACE')
_vg = ob_golem.vertex_groups.new(name='Shoulder.R')
_vg.add([81, 82, 83, 84, 85, 86, 87, 88, 89, 90, 91, 92, 451, 452, 453, 454, 455, 456], 1.0, 'REPLACE')
_vg = ob_golem.vertex_groups.new(name='Arm.R')
_vg.add([93, 94, 95, 96, 97, 98, 99, 100, 101, 102, 103, 104, 445, 446, 447, 448, 449, 450], 1.0, 'REPLACE')
_vg = ob_golem.vertex_groups.new(name='ForeArm.R')
_vg.add([105, 106, 107, 108, 109, 110, 111, 112, 113, 114, 115, 116, 117, 118, 119, 120, 437, 438, 439, 440, 441, 442, 443, 444, 709, 710, 711, 712, 713, 714], 1.0, 'REPLACE')
_vg = ob_golem.vertex_groups.new(name='Hand.R')
_vg.add([244, 245, 248, 249, 251, 252, 253, 254, 259, 260, 261, 262, 263, 264, 265, 266, 331, 332, 333, 334, 335, 336, 337, 338, 417, 418, 419, 420, 421, 422, 423, 424, 425, 426, 431, 432, 433, 434, 435, 436], 1.0, 'REPLACE')
_vg = ob_golem.vertex_groups.new(name='FingerMiddle.R')
for _i, _w in zip([267, 268, 269, 270, 279, 280, 281, 282, 291, 292, 293, 294, 299, 300, 301, 302, 311, 312, 315, 316, 327, 328, 329, 330, 409, 410, 411, 412], [0.9949, 0.9912, 0.9967, 0.9938, 0.9243, 0.9007, 0.931, 0.9117, 0.101, 0.1056, 0.07942, 0.0971, 0.9818, 0.969, 0.961, 0.9755, 0.9336, 0.9429, 0.9604, 0.9526, 0.05217, 0.07135, 0.0313, 0.06079, 0.9934, 0.995, 0.9972, 0.9959]): _vg.add([_i], _w, 'REPLACE')
_vg = ob_golem.vertex_groups.new(name='FingerMiddle.R.001')
for _i, _w in zip([279, 280, 281, 282, 291, 292, 293, 294, 300, 301, 311, 312, 315, 316, 327, 328, 329, 330], [0.07568, 0.09932, 0.06901, 0.08828, 0.899, 0.8944, 0.9206, 0.9029, 0.01194, 0.02799, 0.06638, 0.05706, 0.02913, 0.0449, 0.9478, 0.9286, 0.9594, 0.9392]): _vg.add([_i], _w, 'REPLACE')
_vg = ob_golem.vertex_groups.new(name='FingerSmall.R')
for _i, _w in zip([243, 247, 256, 257, 271, 273, 276, 277, 283, 285, 288, 289, 303, 304, 305, 306, 307, 309, 317, 318, 319, 321, 324, 325, 413, 414, 415, 416], [0.9938, 0.9908, 0.9932, 0.9929, 0.909, 0.9057, 0.9191, 0.9172, 0.09455, 0.1204, 0.1026, 0.09667, 0.9688, 0.9736, 0.9672, 0.9631, 0.9415, 0.9468, 0.9634, 0.9594, 0.04477, 0.06177, 0.06891, 0.05334, 0.995, 0.9937, 0.9941, 0.9918]): _vg.add([_i], _w, 'REPLACE')
_vg = ob_golem.vertex_groups.new(name='FingerSmall.R.001')
for _i, _w in zip([271, 273, 276, 277, 283, 285, 288, 289, 303, 304, 305, 306, 307, 309, 317, 318, 319, 321, 324, 325], [0.09096, 0.09426, 0.08086, 0.08279, 0.9054, 0.8796, 0.8974, 0.9033, 0.01232, 0.002722, 0.01564, 0.02374, 0.05851, 0.05322, 0.0232, 0.03126, 0.9526, 0.9382, 0.9311, 0.9467]): _vg.add([_i], _w, 'REPLACE')
_vg = ob_golem.vertex_groups.new(name='FingerIndex.R')
for _i, _w in zip([246, 250, 255, 258, 272, 274, 275, 278, 284, 286, 287, 290, 295, 296, 297, 298, 308, 310, 313, 314, 320, 322, 323, 326, 427, 428, 429, 430], [0.9908, 0.9944, 0.9961, 0.9911, 0.9127, 0.9135, 0.9278, 0.9023, 0.112, 0.09816, 0.08236, 0.1114, 0.9779, 0.964, 0.9749, 0.9663, 0.9408, 0.9368, 0.9575, 0.9595, 0.06838, 0.03024, 0.03906, 0.07501, 0.9958, 0.9969, 0.9927, 0.9927]): _vg.add([_i], _w, 'REPLACE')
_vg = ob_golem.vertex_groups.new(name='FingerIndex.R.001')
for _i, _w in zip([272, 274, 275, 278, 284, 286, 287, 290, 296, 297, 298, 308, 310, 313, 314, 320, 322, 323, 326], [0.08732, 0.08654, 0.07217, 0.09773, 0.888, 0.9018, 0.9176, 0.8886, 0.02208, 0.0001245, 0.0174, 0.05925, 0.06319, 0.03505, 0.03104, 0.9316, 0.9599, 0.9555, 0.925]): _vg.add([_i], _w, 'REPLACE')
_vg = ob_golem.vertex_groups.new(name='FingerThumb.R')
for _i, _w in zip([339, 340, 341, 342, 343, 344, 345, 346, 348, 349, 350, 351, 352, 353, 354, 355, 356, 357, 358], [0.7516, 0.9751, 0.9529, 0.7235, 0.7283, 0.9524, 0.9419, 0.6969, 0.00513, 0.0004215, 0.00197, 0.2142, 0.2481, 0.2145, 0.1965, 0.6703, 0.6557, 0.2911, 0.312]): _vg.add([_i], _w, 'REPLACE')
_vg = ob_golem.vertex_groups.new(name='FingerThumb.R.001')
for _i, _w in zip([339, 341, 342, 343, 344, 345, 346, 347, 348, 349, 350, 351, 352, 353, 354, 355, 356, 357, 358], [0.2484, 0.0441, 0.2765, 0.2717, 0.04511, 0.05814, 0.3031, 0.9827, 0.9724, 0.9748, 0.974, 0.7858, 0.7519, 0.7855, 0.8035, 0.3297, 0.3443, 0.7089, 0.688]): _vg.add([_i], _w, 'REPLACE')
_vg = ob_golem.vertex_groups.new(name='Shoulder.L')
for _i, _w in zip([121, 122, 123, 124, 125, 126, 127, 128, 129, 130, 131, 132, 133, 134, 135, 136, 137, 138, 139, 140, 141, 142, 469, 470, 471, 472, 473, 474, 475, 476], [0.7787, 0.9949, 0.9953, 0.8963, 0.8145, 0.9977, 0.9976, 0.9048, 0.9989, 0.9954, 0.7462, 0.7271, 0.9618, 0.9537, 0.9671, 0.9708, 0.9501, 0.958, 0.9979, 0.998, 0.9747, 0.9689, 0.7966, 0.9963, 0.9965, 0.9006, 0.7367, 0.9971, 0.9689, 0.9577]): _vg.add([_i], _w, 'REPLACE')
_vg = ob_golem.vertex_groups.new(name='Whip.L')
for _i, _w in zip([121, 124, 125, 128, 131, 132, 133, 134, 135, 136, 137, 138, 141, 142, 469, 472, 473, 475, 476], [0.2213, 0.1037, 0.1855, 0.09522, 0.2538, 0.2729, 0.02643, 0.04266, 0.01584, 0.008446, 0.04974, 0.0339, 0.0006725, 0.01228, 0.2034, 0.09944, 0.2633, 0.01214, 0.03454]): _vg.add([_i], _w, 'REPLACE')
_vg = ob_golem.vertex_groups.new(name='Whip.L.002')
_vg = ob_golem.vertex_groups.new(name='Whip.L.003')
_vg = ob_golem.vertex_groups.new(name='Whip.L.004')
_vg = ob_golem.vertex_groups.new(name='Whip.L.005')
_vg = ob_golem.vertex_groups.new(name='Whip.L.006')
_vg = ob_golem.vertex_groups.new(name='Whip.L.007')
_vg = ob_golem.vertex_groups.new(name='Whip.L.008')
_vg = ob_golem.vertex_groups.new(name='Thigh.R')
_vg.add([175, 176, 177, 178, 179, 180, 181, 182, 477, 478, 479, 480, 715, 716, 717, 718, 719, 720], 1.0, 'REPLACE')
_vg = ob_golem.vertex_groups.new(name='Knee.R')
_vg.add([207, 208, 209, 210, 211, 212, 213, 214, 239, 240, 241, 242], 1.0, 'REPLACE')
_vg = ob_golem.vertex_groups.new(name='Foot.R')
_vg.add([183, 184, 185, 186, 187, 188, 189, 190, 191, 192, 193, 194, 195, 196, 197, 198, 199, 200, 201, 202, 203, 204, 205, 206], 1.0, 'REPLACE')
_vg = ob_golem.vertex_groups.new(name='Thigh.L')
_vg.add([143, 144, 145, 146, 147, 148, 149, 150, 151, 152, 153, 154, 155, 156, 157, 158], 1.0, 'REPLACE')
_vg = ob_golem.vertex_groups.new(name='Knee.L')
_vg.add([159, 160, 161, 162, 163, 164, 165, 166, 167, 168, 169, 170, 171, 172, 173, 174], 1.0, 'REPLACE')
_vg = ob_golem.vertex_groups.new(name='Foot.L')
_vg.add([215, 216, 217, 218, 219, 220, 221, 222, 223, 224, 225, 226, 227, 228, 229, 230, 231, 232, 233, 234, 235, 236, 237, 238, 721, 722, 723, 724, 725, 726, 727, 728, 729, 730, 731, 732], 1.0, 'REPLACE')
_vg = ob_golem.vertex_groups.new(name='Arm.L')
_vg.add([481, 482, 483, 484, 485, 486, 487, 488, 489, 490, 491, 492, 660, 661, 662, 663, 664, 665, 684, 685, 686, 687], 1.0, 'REPLACE')
_vg = ob_golem.vertex_groups.new(name='ForeArm.L')
_vg.add([493, 494, 495, 496, 497, 498, 499, 500, 501, 502, 503, 504, 505, 506, 507, 508, 652, 653, 654, 655, 656, 657, 658, 659, 666, 667, 668, 669, 670, 671, 672, 673, 674, 675, 676, 677, 678, 679, 680, 681, 682, 683], 1.0, 'REPLACE')
_vg = ob_golem.vertex_groups.new(name='Hand.L')
_vg.add([510, 511, 514, 515, 517, 518, 519, 520, 525, 526, 527, 528, 529, 530, 531, 532, 597, 598, 599, 600, 601, 602, 603, 604, 632, 633, 634, 635, 636, 637, 638, 639, 640, 641, 646, 647, 648, 649, 650, 651], 1.0, 'REPLACE')
_vg = ob_golem.vertex_groups.new(name='FingerMiddle.L')
for _i, _w in zip([533, 534, 535, 536, 545, 546, 547, 548, 557, 558, 559, 560, 565, 566, 567, 568, 577, 578, 581, 582, 593, 594, 595, 596, 624, 625, 626, 627], [0.9921, 0.9946, 0.9936, 0.9964, 0.9066, 0.9136, 0.9135, 0.9291, 0.1168, 0.1075, 0.08957, 0.08483, 0.971, 0.9791, 0.9697, 0.9647, 0.9449, 0.957, 0.9718, 0.9623, 0.06388, 0.07355, 0.03974, 0.05031, 0.9961, 0.9969, 0.9948, 0.994]): _vg.add([_i], _w, 'REPLACE')
_vg = ob_golem.vertex_groups.new(name='FingerSmall.L')
for _i, _w in zip([509, 513, 522, 523, 537, 539, 542, 543, 549, 551, 554, 555, 569, 570, 571, 572, 573, 575, 583, 584, 585, 587, 590, 591, 628, 629, 630, 631], [0.9958, 0.9906, 0.9917, 0.994, 0.9236, 0.903, 0.9056, 0.9152, 0.08357, 0.1253, 0.1125, 0.09737, 0.9685, 0.9664, 0.9753, 0.9603, 0.9524, 0.9474, 0.9644, 0.9679, 0.02351, 0.0661, 0.07785, 0.05208, 0.9966, 0.9928, 0.9953, 0.9926]): _vg.add([_i], _w, 'REPLACE')
_vg = ob_golem.vertex_groups.new(name='FingerSmall.L.001')
for _i, _w in zip([537, 539, 542, 543, 549, 551, 554, 555, 569, 570, 572, 573, 575, 583, 584, 585, 587, 590, 591], [0.07637, 0.09696, 0.09444, 0.08482, 0.9164, 0.8747, 0.8875, 0.9026, 0.01296, 0.01716, 0.02932, 0.04516, 0.05258, 0.02126, 0.01413, 0.9632, 0.9339, 0.9222, 0.9479]): _vg.add([_i], _w, 'REPLACE')
_vg = ob_golem.vertex_groups.new(name='FingerIndex.L')
for _i, _w in zip([512, 516, 521, 524, 538, 540, 541, 544, 550, 552, 553, 556, 561, 562, 563, 564, 574, 576, 579, 580, 586, 588, 589, 592, 642, 643, 644, 645], [0.9914, 0.9925, 0.9964, 0.9935, 0.9203, 0.9009, 0.9193, 0.9161, 0.09071, 0.1099, 0.105, 0.09801, 0.9749, 0.9723, 0.9684, 0.9704, 0.9475, 0.9478, 0.9662, 0.9648, 0.04871, 0.05553, 0.06239, 0.0648, 0.9947, 0.9974, 0.9945, 0.9933]): _vg.add([_i], _w, 'REPLACE')
_vg = ob_golem.vertex_groups.new(name='FingerIndex.L.001')
for _i, _w in zip([538, 540, 541, 544, 550, 552, 553, 556, 561, 562, 563, 564, 574, 576, 579, 580, 586, 588, 589, 592], [0.07972, 0.0991, 0.0807, 0.08385, 0.9093, 0.8901, 0.895, 0.902, 0.0002755, 0.005427, 0.01321, 0.009136, 0.05246, 0.05219, 0.01754, 0.02035, 0.9506, 0.9445, 0.9376, 0.9352]): _vg.add([_i], _w, 'REPLACE')
_vg = ob_golem.vertex_groups.new(name='FingerThumb.L.001')
for _i, _w in zip([605, 606, 607, 608, 609, 610, 611, 612, 613, 614, 615, 616, 617, 618, 619, 620, 621, 622, 623, 688], [0.954, 0.9774, 0.8718, 0.9755, 0.9987, 0.9908, 0.9633, 0.2552, 0.126, 0.1163, 0.1065, 0.9099, 0.5754, 0.9093, 0.9239, 0.921, 0.8505, 0.8721, 0.6577, 0.9983]): _vg.add([_i], _w, 'REPLACE')
_vg = ob_golem.vertex_groups.new(name='FingerThumb.L')
for _i, _w in zip([605, 607, 611, 612, 613, 614, 615, 616, 617, 618, 619, 620, 621, 622, 623], [0.04199, 0.1282, 0.02335, 0.7448, 0.874, 0.8837, 0.8935, 0.09005, 0.4246, 0.09068, 0.07607, 0.07898, 0.1495, 0.1279, 0.3423]): _vg.add([_i], _w, 'REPLACE')
_vg = ob_golem.vertex_groups.new(name='FingerMiddle.L.001')
for _i, _w in zip([545, 546, 547, 548, 557, 558, 559, 560, 565, 567, 568, 577, 578, 581, 582, 593, 594, 595, 596], [0.09342, 0.08639, 0.08655, 0.07094, 0.8832, 0.8925, 0.9104, 0.9152, 0.007913, 0.01067, 0.02067, 0.05515, 0.03606, 0.006349, 0.02547, 0.9361, 0.9265, 0.9551, 0.9497]): _vg.add([_i], _w, 'REPLACE')
_vg = ob_golem.vertex_groups.new(name='Arm.L.001')
_vg.add([121, 122, 123, 124, 125, 126, 127, 128, 129, 130, 131, 132, 133, 134, 135, 136, 137, 138, 139, 140, 141, 142, 469, 470, 471, 472, 473, 474, 475, 476], 1.0, 'REPLACE')
_vg = ob_golem.vertex_groups.new(name='Arm.R.001')
_vg.add([81, 82, 83, 84, 85, 86, 87, 88, 89, 90, 91, 92, 451, 452, 453, 454, 455, 456], 1.0, 'REPLACE')
_m = ob_golem.modifiers.new('Armature', 'ARMATURE')
_m.object = ob_armature
ob_armature.location = (-0.02202, 0.007146, 0.2674)
ob_armature.rotation_euler = (0.0, -0.0, 9.425)
ob_armature.show_in_front = True
ob_armature.lineart.crease_threshold = 0.0

# ---- collection membership
col_collection_1.objects.link(ob_golem)
col_collection_2.objects.link(ob_armature)

# ---- scene / render settings (as saved in the file)
scene.frame_start = 1; scene.frame_end = 64; scene.frame_set(51)
scene.render.engine = 'BLENDER_EEVEE_NEXT'
scene.render.resolution_percentage = 50
scene.render.dither_intensity = 0.0
scene.cycles.use_denoising = False
scene.cycles.samples = 10
scene.cycles.sampling_pattern = 'TABULATED_SOBOL'
scene.cycles.light_sampling_threshold = 0.0
scene.cycles.use_adaptive_sampling = False
scene.cycles.use_light_tree = False
scene.cycles.blur_glossy = 0.0
scene.cycles.pixel_filter_type = 'GAUSSIAN'
scene.cycles.sample_clamp_indirect = 0.0
scene.view_settings.view_transform = 'Standard'
bpy.context.view_layer.update()

# ---- added for rendering (the .blend has no active camera and no usable light): camera, sun
cam_auto = bpy.data.cameras.new('AutoCamera')
cam_auto.lens = 50.0
cam_auto.sensor_width = 36.0
cam_auto.clip_end = 1000.0
ob_auto_camera = bpy.data.objects.new('AutoCamera', cam_auto)
scene.collection.objects.link(ob_auto_camera)
ob_auto_camera.location = (3.61011, -3.73295, 3.88219)
ob_auto_camera.rotation_euler = (1.09748, -7.21219e-08, 0.694738)
scene.camera = ob_auto_camera
light_auto_sun = bpy.data.lights.new('AutoSun', 'SUN')
light_auto_sun.energy = 3.0
light_auto_sun.angle = 0.0523599
ob_auto_sun = bpy.data.objects.new('AutoSun', light_auto_sun)
scene.collection.objects.link(ob_auto_sun)
ob_auto_sun.rotation_euler = (0.872665, 0.174533, 0.523599)
bpy.context.view_layer.update()
